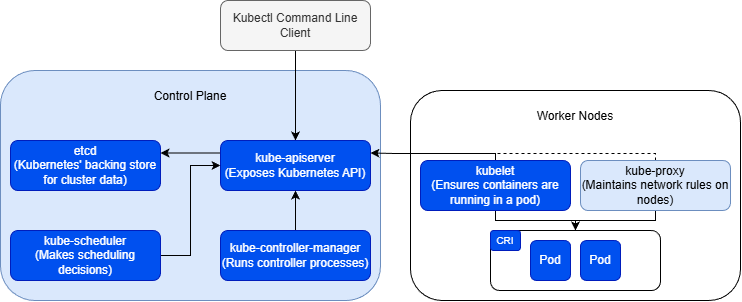

The diagram above was exported from draw.io. Its source (the exported page's mxGraphModel, read from the mxfile embedded in the PNG):
<mxGraphModel dx="1182" dy="662" grid="1" gridSize="10" guides="1" tooltips="1" connect="1" arrows="1" fold="1" page="1" pageScale="1" pageWidth="850" pageHeight="1100" math="0" shadow="0">
  <root>
    <object label="" Name="Juan&#10;Juan" id="0">
      <mxCell />
    </object>
    <mxCell id="1" parent="0" />
    <mxCell id="GsaNzifpQjKUQ8xSqssG-1" parent="1" style="rounded=1;whiteSpace=wrap;html=1;align=center;verticalAlign=top;fillColor=#dae8fc;strokeColor=#6c8ebf;" value="&lt;p&gt;Control Plane&lt;/p&gt;" vertex="1">
      <mxGeometry height="230" width="380" x="300" y="90" as="geometry" />
    </mxCell>
    <mxCell id="GsaNzifpQjKUQ8xSqssG-10" edge="1" parent="1" source="GsaNzifpQjKUQ8xSqssG-2" style="edgeStyle=orthogonalEdgeStyle;rounded=0;orthogonalLoop=1;jettySize=auto;html=1;entryX=0.5;entryY=0;entryDx=0;entryDy=0;" target="GsaNzifpQjKUQ8xSqssG-4">
      <mxGeometry relative="1" as="geometry" />
    </mxCell>
    <mxCell id="GsaNzifpQjKUQ8xSqssG-2" parent="1" style="rounded=1;whiteSpace=wrap;html=1;verticalAlign=middle;fillColor=#f5f5f5;fontColor=#333333;strokeColor=#666666;" value="Kubectl Command Line Client" vertex="1">
      <mxGeometry height="50" width="150" x="520" y="20" as="geometry" />
    </mxCell>
    <mxCell id="GsaNzifpQjKUQ8xSqssG-3" parent="1" style="rounded=1;whiteSpace=wrap;html=1;verticalAlign=middle;fillColor=#0050ef;strokeColor=#001DBC;fontColor=#ffffff;" value="etcd&lt;br&gt;(Kubernetes' backing store for cluster data)" vertex="1">
      <mxGeometry height="50" width="150" x="310" y="160" as="geometry" />
    </mxCell>
    <mxCell id="GsaNzifpQjKUQ8xSqssG-8" edge="1" parent="1" source="GsaNzifpQjKUQ8xSqssG-4" style="edgeStyle=orthogonalEdgeStyle;rounded=0;orthogonalLoop=1;jettySize=auto;html=1;exitX=0;exitY=0.25;exitDx=0;exitDy=0;entryX=1;entryY=0.25;entryDx=0;entryDy=0;" target="GsaNzifpQjKUQ8xSqssG-3">
      <mxGeometry relative="1" as="geometry" />
    </mxCell>
    <mxCell id="GsaNzifpQjKUQ8xSqssG-4" parent="1" style="rounded=1;whiteSpace=wrap;html=1;verticalAlign=middle;fillColor=#0050ef;fontColor=#ffffff;strokeColor=#001DBC;" value="kube-apiserver&lt;br&gt;(Exposes Kubernetes API)" vertex="1">
      <mxGeometry height="50" width="150" x="520" y="160" as="geometry" />
    </mxCell>
    <mxCell id="GsaNzifpQjKUQ8xSqssG-9" edge="1" parent="1" source="GsaNzifpQjKUQ8xSqssG-5" style="edgeStyle=orthogonalEdgeStyle;rounded=0;orthogonalLoop=1;jettySize=auto;html=1;entryX=0.5;entryY=1;entryDx=0;entryDy=0;" target="GsaNzifpQjKUQ8xSqssG-4">
      <mxGeometry relative="1" as="geometry" />
    </mxCell>
    <mxCell id="GsaNzifpQjKUQ8xSqssG-5" parent="1" style="rounded=1;whiteSpace=wrap;html=1;verticalAlign=middle;fillColor=#0050ef;fontColor=#ffffff;strokeColor=#001DBC;" value="kube-controller-manager&lt;br&gt;(Runs controller processes)" vertex="1">
      <mxGeometry height="50" width="150" x="520" y="250" as="geometry" />
    </mxCell>
    <mxCell id="GsaNzifpQjKUQ8xSqssG-7" edge="1" parent="1" source="GsaNzifpQjKUQ8xSqssG-6" style="edgeStyle=orthogonalEdgeStyle;rounded=0;orthogonalLoop=1;jettySize=auto;html=1;entryX=0;entryY=0.5;entryDx=0;entryDy=0;" target="GsaNzifpQjKUQ8xSqssG-4">
      <mxGeometry relative="1" as="geometry" />
    </mxCell>
    <mxCell id="GsaNzifpQjKUQ8xSqssG-6" parent="1" style="rounded=1;whiteSpace=wrap;html=1;verticalAlign=middle;fillColor=#0050ef;fontColor=#ffffff;strokeColor=#001DBC;" value="kube-scheduler&lt;br&gt;(Makes scheduling decisions)" vertex="1">
      <mxGeometry height="50" width="150" x="310" y="250" as="geometry" />
    </mxCell>
    <mxCell id="GsaNzifpQjKUQ8xSqssG-11" parent="1" style="rounded=1;whiteSpace=wrap;html=1;align=center;verticalAlign=top;" value="&lt;p&gt;Worker Nodes&lt;/p&gt;" vertex="1">
      <mxGeometry height="210" width="330" x="710" y="110" as="geometry" />
    </mxCell>
    <mxCell id="GsaNzifpQjKUQ8xSqssG-17" edge="1" parent="1" source="GsaNzifpQjKUQ8xSqssG-12" style="edgeStyle=orthogonalEdgeStyle;rounded=0;orthogonalLoop=1;jettySize=auto;html=1;entryX=1;entryY=0.25;entryDx=0;entryDy=0;" target="GsaNzifpQjKUQ8xSqssG-4">
      <mxGeometry relative="1" as="geometry">
        <Array as="points">
          <mxPoint x="795" y="173" />
          <mxPoint x="695" y="173" />
        </Array>
      </mxGeometry>
    </mxCell>
    <mxCell id="GsaNzifpQjKUQ8xSqssG-19" edge="1" parent="1" source="GsaNzifpQjKUQ8xSqssG-12" style="edgeStyle=orthogonalEdgeStyle;rounded=0;orthogonalLoop=1;jettySize=auto;html=1;entryX=0.5;entryY=0;entryDx=0;entryDy=0;" target="GsaNzifpQjKUQ8xSqssG-16">
      <mxGeometry relative="1" as="geometry">
        <Array as="points">
          <mxPoint x="795" y="240" />
          <mxPoint x="875" y="240" />
        </Array>
      </mxGeometry>
    </mxCell>
    <mxCell id="GsaNzifpQjKUQ8xSqssG-12" parent="1" style="rounded=1;whiteSpace=wrap;html=1;verticalAlign=middle;fillColor=#0050ef;fontColor=#ffffff;strokeColor=#001DBC;" value="kubelet&lt;br&gt;(Ensures containers are running in a pod)" vertex="1">
      <mxGeometry height="50" width="150" x="720" y="180" as="geometry" />
    </mxCell>
    <mxCell id="GsaNzifpQjKUQ8xSqssG-16" parent="1" style="rounded=1;whiteSpace=wrap;html=1;" value="" vertex="1">
      <mxGeometry height="60" width="170" x="790" y="250" as="geometry" />
    </mxCell>
    <mxCell id="GsaNzifpQjKUQ8xSqssG-18" edge="1" parent="1" style="edgeStyle=orthogonalEdgeStyle;rounded=0;orthogonalLoop=1;jettySize=auto;html=1;dashed=1;endArrow=none;endFill=0;">
      <mxGeometry relative="1" as="geometry">
        <Array as="points">
          <mxPoint x="955" y="173" />
          <mxPoint x="775" y="173" />
        </Array>
        <mxPoint x="955.0067114093958" y="180" as="sourcePoint" />
        <mxPoint x="800" y="173" as="targetPoint" />
      </mxGeometry>
    </mxCell>
    <mxCell id="GsaNzifpQjKUQ8xSqssG-20" edge="1" parent="1" source="GsaNzifpQjKUQ8xSqssG-13" style="edgeStyle=orthogonalEdgeStyle;rounded=0;orthogonalLoop=1;jettySize=auto;html=1;entryX=0.5;entryY=0;entryDx=0;entryDy=0;" target="GsaNzifpQjKUQ8xSqssG-16">
      <mxGeometry relative="1" as="geometry">
        <Array as="points">
          <mxPoint x="955" y="240" />
          <mxPoint x="875" y="240" />
        </Array>
      </mxGeometry>
    </mxCell>
    <mxCell id="GsaNzifpQjKUQ8xSqssG-13" parent="1" style="rounded=1;whiteSpace=wrap;html=1;verticalAlign=middle;fillColor=#dae8fc;strokeColor=#6c8ebf;" value="kube-proxy&lt;br&gt;(Maintains network rules on nodes)" vertex="1">
      <mxGeometry height="50" width="150" x="880" y="180" as="geometry" />
    </mxCell>
    <mxCell id="GsaNzifpQjKUQ8xSqssG-14" parent="1" style="rounded=1;whiteSpace=wrap;html=1;verticalAlign=middle;fillColor=#0050ef;fontColor=#ffffff;strokeColor=#001DBC;" value="Pod" vertex="1">
      <mxGeometry height="40" width="40" x="830" y="260" as="geometry" />
    </mxCell>
    <mxCell id="GsaNzifpQjKUQ8xSqssG-15" parent="1" style="rounded=1;whiteSpace=wrap;html=1;verticalAlign=middle;fillColor=#0050ef;fontColor=#ffffff;strokeColor=#001DBC;" value="Pod" vertex="1">
      <mxGeometry height="40" width="40" x="880" y="260" as="geometry" />
    </mxCell>
    <mxCell id="GsaNzifpQjKUQ8xSqssG-21" parent="1" style="rounded=1;whiteSpace=wrap;html=1;fillColor=#0050ef;fontColor=#ffffff;strokeColor=#001DBC;" value="&lt;font style=&quot;font-size: 10px;&quot;&gt;CRI&lt;/font&gt;" vertex="1">
      <mxGeometry height="20" width="30" x="790" y="250" as="geometry" />
    </mxCell>
  </root>
</mxGraphModel>